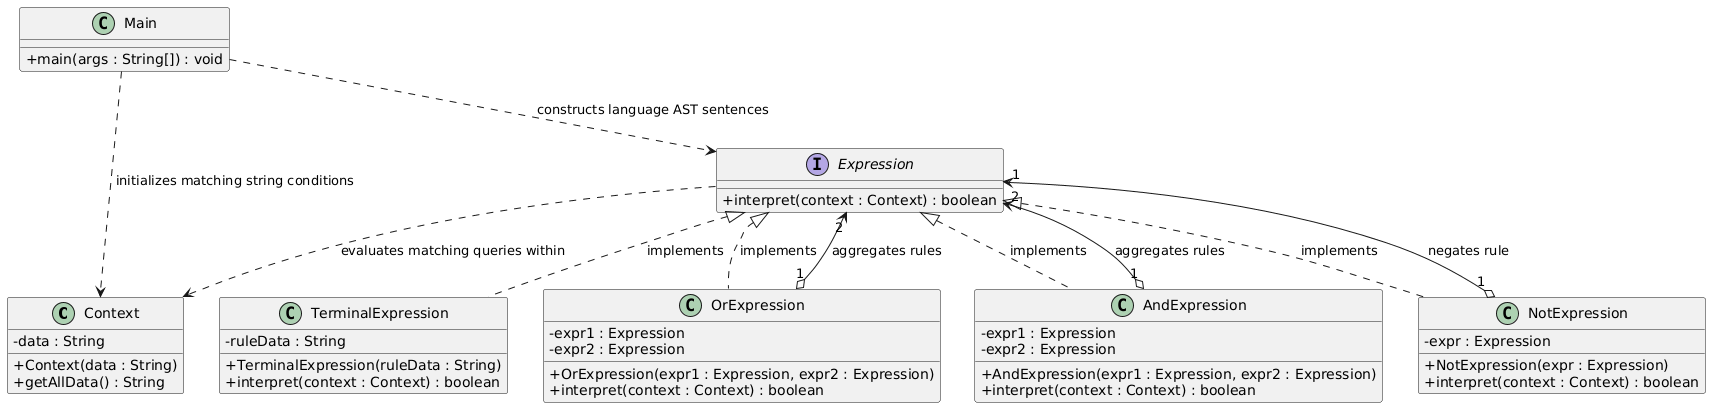

The diagram above was rendered by PlantUML. Its source (embedded in the PNG):
@startuml
skinparam classAttributeIconSize 0

' --- CONTEXT RECORD ---
class Context {
    - data : String
    + Context(data : String)
    + getAllData() : String
}

' --- INTERFACE ABSTRACT EXPRESSION ---
interface Expression {
    + interpret(context : Context) : boolean
}

' --- TERMINAL EXPRESSION (Base leaf token values) ---
class TerminalExpression {
    - ruleData : String
    + TerminalExpression(ruleData : String)
    + interpret(context : Context) : boolean
}

' --- NON-TERMINAL EXPRESSIONS (Composite structural rules) ---
class OrExpression {
    - expr1 : Expression
    - expr2 : Expression
    + OrExpression(expr1 : Expression, expr2 : Expression)
    + interpret(context : Context) : boolean
}

class AndExpression {
    - expr1 : Expression
    - expr2 : Expression
    + AndExpression(expr1 : Expression, expr2 : Expression)
    + interpret(context : Context) : boolean
}

class NotExpression {
    - expr : Expression
    + NotExpression(expr : Expression)
    + interpret(context : Context) : boolean
}

' --- CLIENT DRIVER ---
class Main {
    + main(args : String[]) : void
}

' --- RELATIONSHIPS ---

' Realization Links
Expression <|.. TerminalExpression : implements
Expression <|.. OrExpression : implements
Expression <|.. AndExpression : implements
Expression <|.. NotExpression : implements

' Composite Structural Nesting (Non-Terminal Expressions containing other Expressions)
OrExpression "1" o--> "2" Expression : aggregates rules
AndExpression "1" o--> "2" Expression : aggregates rules
NotExpression "1" o--> "1" Expression : negates rule

' Parameter Evaluation Dependence
Expression ..> Context : evaluates matching queries within

' Client Orchestration Dependencies
Main ..> Expression : constructs language AST sentences
Main ..> Context : initializes matching string conditions
@enduml